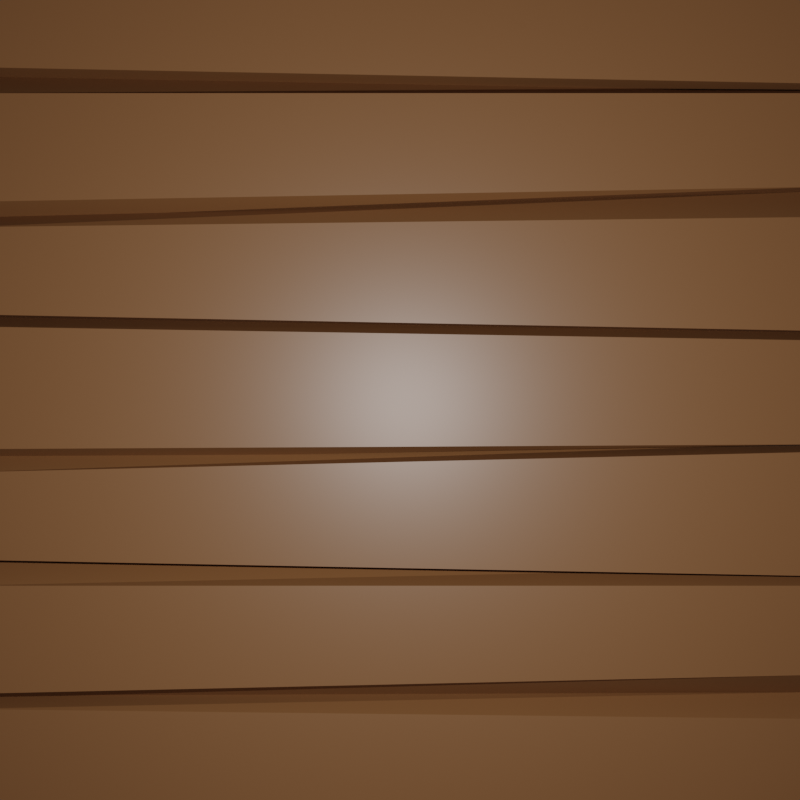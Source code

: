 # Source: table.blend  (saved by Blender 2.82.7; exported with 4.5.12 LTS)
import bpy
from mathutils import Matrix  # noqa: F401  (used for matrix-valued properties, if any)

bpy.ops.wm.read_factory_settings(use_empty=True)
scene = bpy.context.scene
scene.name = 'Scene'

# ---- collections
col_collection = bpy.data.collections.new('Collection'); scene.collection.children.link(col_collection)

# ---- materials (node trees are filled in below, after node groups)
mat_material = bpy.data.materials.new('Material')
mat_material.alpha_threshold = 0.0
mat_material.use_transparent_shadow = False
mat_material.line_color = (0.0, 0.0, 0.0, 1.0)

# ---- material node trees
mat_material.use_nodes = True; mat_material.node_tree.nodes.clear()
_N = mat_material.node_tree.nodes; _L = mat_material.node_tree.links
n0 = _N.new('ShaderNodeOutputMaterial'); n0.name = 'Material Output'; n0.location = (300, 300)
n1 = _N.new('ShaderNodeBsdfPrincipled'); n1.name = 'Principled BSDF'; n1.location = (10, 300)
n1.distribution = 'GGX'
n1.subsurface_method = 'BURLEY'
n1.inputs[0].default_value = (0.2019, 0.08951, 0.03381, 1.0)
n1.inputs[2].default_value = 0.4
n1.inputs[3].default_value = 1.45
n1.inputs[27].default_value = (0.0, 0.0, 0.0, 1.0)
n1.inputs[28].default_value = 1.0
_L.new(n1.outputs[0], n0.inputs[0])
n0.is_active_output = True

# ---- world
world_world = bpy.data.worlds.new('World'); scene.world = world_world
world_world.use_nodes = True; world_world.node_tree.nodes.clear()
_N = world_world.node_tree.nodes; _L = world_world.node_tree.links
n0 = _N.new('ShaderNodeOutputWorld'); n0.name = 'World Output'; n0.location = (300, 300)
n1 = _N.new('ShaderNodeBackground'); n1.name = 'Background'; n1.location = (10, 300)
n1.inputs[0].default_value = (0.05088, 0.05088, 0.05088, 1.0)
_L.new(n1.outputs[0], n0.inputs[0])
n0.is_active_output = True
world_world.color = (0.05088, 0.05088, 0.05088)
world_world.use_sun_shadow = False
world_world.sun_shadow_jitter_overblur = 0.0

# ---- cameras
cam_camera = bpy.data.cameras.new('Camera')
cam_camera.clip_end = 100.0
cam_camera.ortho_scale = 7.314

# ---- lights
light_light = bpy.data.lights.new('Light', 'POINT')
light_light.transmission_factor = 0.0
light_light.energy = 1689.0
light_light.shadow_soft_size = 0.1
light_light.shadow_maximum_resolution = 0.006
light_light.use_absolute_resolution = True

# ---- meshes
me_plane = bpy.data.meshes.new('Plane')
me_plane.from_pydata([(-1.0, -1.0, 0.0), (0.991, -1.384, 0.0), (-1.0, 1.0, 0.0), (1.0, 1.0, 0.0), (-1.0, -1.0, 0.7587), (0.991, -1.384, 0.7587), (-1.0, 1.0, 0.7587), (1.0, 1.0, 0.7587), (-1.009, -4.395, 0.0), (0.9881, -3.718, 0.0), (-0.9938, -1.002, 0.0), (0.985, -1.302, 0.0), (-1.009, -4.098, 0.7587), (0.9881, -3.75, 0.7587), (-1.009, -1.602, 0.7587), (0.991, -1.602, 0.7587), (-1.003, -6.678, 0.0), (0.9881, -7.062, 0.0), (-1.003, -4.286, 0.0), (1.003, -3.71, 0.0), (-1.003, -6.678, 0.7587), (0.9881, -7.062, 0.7587), (-1.003, -4.678, 0.7587), (1.003, -4.441, 0.7587), (-1.012, -10.07, 0.0), (0.9791, -9.632, 0.0), (-0.9968, -6.68, 0.0), (0.982, -6.98, 0.0), (-1.012, -9.775, 0.7587), (0.9791, -9.664, 0.7587), (-0.9884, -6.959, 0.7587), (0.9881, -7.28, 0.7587), (-1.016, -12.31, 0.0), (0.9754, -12.69, 0.0), (-1.016, -9.761, 0.0), (0.9844, -9.669, 0.0), (-1.016, -12.31, 0.7587), (0.9754, -12.69, 0.7587), (-1.016, -10.31, 0.7587), (0.9844, -9.835, 0.7587), (-1.025, -15.7, 0.0), (0.9779, -15.56, 0.0), (-1.009, -12.31, 0.0), (0.9694, -12.61, 0.0), (-1.025, -15.4, 0.7587), (1.004, -14.95, 0.7587), (-1.025, -12.91, 0.7587), (0.9754, -12.91, 0.7587), (-1.019, -17.98, 0.0), (0.9724, -18.37, 0.0), (-1.019, -15.59, 0.0), (0.9928, -15.55, 0.0), (-1.019, -17.98, 0.7587), (0.9724, -18.37, 0.7587), (-1.019, -15.74, 0.7587), (0.9874, -15.97, 0.7587)], [], [(0, 2, 3, 1), (4, 5, 7, 6), (3, 2, 6, 7), (0, 1, 5, 4), (1, 3, 7, 5), (2, 0, 4, 6), (8, 10, 11, 9), (12, 13, 15, 14), (11, 10, 14, 15), (8, 9, 13, 12), (9, 11, 15, 13), (10, 8, 12, 14), (16, 18, 19, 17), (20, 21, 23, 22), (19, 18, 22, 23), (16, 17, 21, 20), (17, 19, 23, 21), (18, 16, 20, 22), (24, 26, 27, 25), (28, 29, 31, 30), (27, 26, 30, 31), (24, 25, 29, 28), (25, 27, 31, 29), (26, 24, 28, 30), (32, 34, 35, 33), (36, 37, 39, 38), (35, 34, 38, 39), (32, 33, 37, 36), (33, 35, 39, 37), (34, 32, 36, 38), (40, 42, 43, 41), (44, 45, 47, 46), (43, 42, 46, 47), (40, 41, 45, 44), (41, 43, 47, 45), (42, 40, 44, 46), (48, 50, 51, 49), (52, 53, 55, 54), (51, 50, 54, 55), (48, 49, 53, 52), (49, 51, 55, 53), (50, 48, 52, 54)])
_uv = me_plane.uv_layers.new(name='UVMap')
_uv.uv.foreach_set('vector', [0.0, 0.0, 0.0, 1.0, 1.0, 1.0, 1.0, 0.0, 0.0, 0.0, 1.0, 0.0, 1.0, 1.0, 0.0, 1.0, 1.0, 1.0, 0.0, 1.0, 0.0, 1.0, 1.0, 1.0, 0.0, 0.0, 1.0, 0.0, 1.0, 0.0, 0.0, 0.0, 1.0, 0.0, 1.0, 1.0, 1.0, 1.0, 1.0, 0.0, 0.0, 1.0, 0.0, 0.0, 0.0, 0.0, 0.0, 1.0, 0.0, 0.0, 0.0, 1.0, 1.0, 1.0, 1.0, 0.0, 0.0, 0.0, 1.0, 0.0, 1.0, 1.0, 0.0, 1.0, 1.0, 1.0, 0.0, 1.0, 0.0, 1.0, 1.0, 1.0, 0.0, 0.0, 1.0, 0.0, 1.0, 0.0, 0.0, 0.0, 1.0, 0.0, 1.0, 1.0, 1.0, 1.0, 1.0, 0.0, 0.0, 1.0, 0.0, 0.0, 0.0, 0.0, 0.0, 1.0, 0.0, 0.0, 0.0, 1.0, 1.0, 1.0, 1.0, 0.0, 0.0, 0.0, 1.0, 0.0, 1.0, 1.0, 0.0, 1.0, 1.0, 1.0, 0.0, 1.0, 0.0, 1.0, 1.0, 1.0, 0.0, 0.0, 1.0, 0.0, 1.0, 0.0, 0.0, 0.0, 1.0, 0.0, 1.0, 1.0, 1.0, 1.0, 1.0, 0.0, 0.0, 1.0, 0.0, 0.0, 0.0, 0.0, 0.0, 1.0, 0.0, 0.0, 0.0, 1.0, 1.0, 1.0, 1.0, 0.0, 0.0, 0.0, 1.0, 0.0, 1.0, 1.0, 0.0, 1.0, 1.0, 1.0, 0.0, 1.0, 0.0, 1.0, 1.0, 1.0, 0.0, 0.0, 1.0, 0.0, 1.0, 0.0, 0.0, 0.0, 1.0, 0.0, 1.0, 1.0, 1.0, 1.0, 1.0, 0.0, 0.0, 1.0, 0.0, 0.0, 0.0, 0.0, 0.0, 1.0, 0.0, 0.0, 0.0, 1.0, 1.0, 1.0, 1.0, 0.0, 0.0, 0.0, 1.0, 0.0, 1.0, 1.0, 0.0, 1.0, 1.0, 1.0, 0.0, 1.0, 0.0, 1.0, 1.0, 1.0, 0.0, 0.0, 1.0, 0.0, 1.0, 0.0, 0.0, 0.0, 1.0, 0.0, 1.0, 1.0, 1.0, 1.0, 1.0, 0.0, 0.0, 1.0, 0.0, 0.0, 0.0, 0.0, 0.0, 1.0, 0.0, 0.0, 0.0, 1.0, 1.0, 1.0, 1.0, 0.0, 0.0, 0.0, 1.0, 0.0, 1.0, 1.0, 0.0, 1.0, 1.0, 1.0, 0.0, 1.0, 0.0, 1.0, 1.0, 1.0, 0.0, 0.0, 1.0, 0.0, 1.0, 0.0, 0.0, 0.0, 1.0, 0.0, 1.0, 1.0, 1.0, 1.0, 1.0, 0.0, 0.0, 1.0, 0.0, 0.0, 0.0, 0.0, 0.0, 1.0, 0.0, 0.0, 0.0, 1.0, 1.0, 1.0, 1.0, 0.0, 0.0, 0.0, 1.0, 0.0, 1.0, 1.0, 0.0, 1.0, 1.0, 1.0, 0.0, 1.0, 0.0, 1.0, 1.0, 1.0, 0.0, 0.0, 1.0, 0.0, 1.0, 0.0, 0.0, 0.0, 1.0, 0.0, 1.0, 1.0, 1.0, 1.0, 1.0, 0.0, 0.0, 1.0, 0.0, 0.0, 0.0, 0.0, 0.0, 1.0])
me_plane.materials.append(mat_material)
me_plane.use_remesh_fix_poles = True
me_plane.use_remesh_preserve_attributes = False
me_plane.use_mirror_vertex_groups = False
me_plane.update()

# ---- objects
ob_light = bpy.data.objects.new('Light', light_light)
ob_camera = bpy.data.objects.new('Camera', cam_camera)
ob_plane = bpy.data.objects.new('Plane', me_plane)

# ---- transforms, parenting, visibility, modifiers, constraints
ob_light.location = (0.1233, -0.04897, 7.276)
ob_light.rotation_euler = (0.6503, 0.05522, 1.866)
ob_light.lock_rotations_4d = False
ob_light.empty_display_type = 'ARROWS'
ob_light.color = (0.0, 0.0, 0.0, 0.0)
ob_light.lineart.crease_threshold = 0.0
ob_camera.location = (0.02485, -0.01259, 11.2)
ob_camera.lock_rotations_4d = False
ob_camera.empty_display_type = 'ARROWS'
ob_camera.color = (0.0, 0.0, 0.0, 0.0)
ob_camera.display_type = 'WIRE'
ob_camera.lineart.crease_threshold = 0.0
ob_plane.location = (0.0, 3.674, 0.0)
ob_plane.scale = (4.226, 0.4264, 0.4264)
ob_plane.lineart.crease_threshold = 0.0

# ---- collection membership
col_collection.objects.link(ob_light)
col_collection.objects.link(ob_camera)
col_collection.objects.link(ob_plane)

# ---- scene / render settings (as saved in the file)
scene.camera = ob_camera
scene.frame_start = 1; scene.frame_end = 250; scene.frame_set(1)
scene.render.engine = 'BLENDER_EEVEE_NEXT'
scene.render.image_settings.color_depth = '16'
scene.render.image_settings.compression = 0
scene.render.resolution_x = 1080
scene.cycles.use_denoising = False
scene.cycles.samples = 128
scene.cycles.sampling_pattern = 'TABULATED_SOBOL'
scene.cycles.use_adaptive_sampling = False
scene.cycles.use_light_tree = False
scene.view_settings.view_transform = 'Filmic'
bpy.context.view_layer.update()
